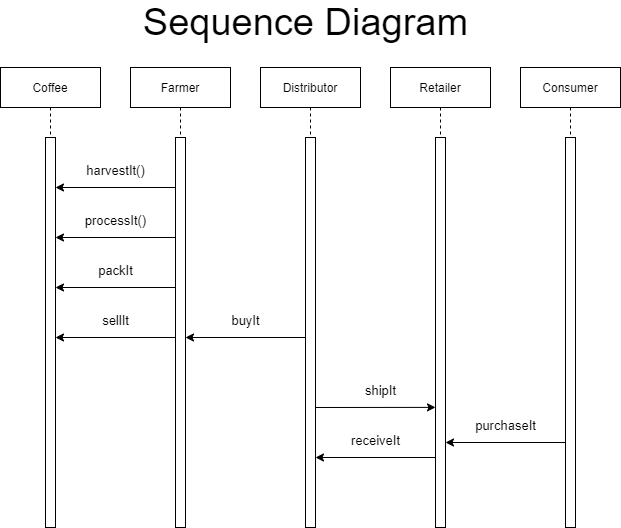

The diagram above was exported from draw.io. Its source (the exported page's mxGraphModel, read from the mxfile embedded in the PNG):
<mxGraphModel dx="1422" dy="737" grid="1" gridSize="10" guides="1" tooltips="1" connect="1" arrows="1" fold="1" page="1" pageScale="1" pageWidth="850" pageHeight="1100" math="0" shadow="0">
  <root>
    <mxCell id="0" />
    <mxCell id="1" parent="0" />
    <mxCell id="2CS54ZnQNw8T0ZAuHm1Y-57" value="&lt;font style=&quot;font-size: 38px&quot;&gt;Sequence Diagram&lt;/font&gt;" style="text;html=1;resizable=0;autosize=1;align=center;verticalAlign=middle;points=[];fillColor=none;strokeColor=none;rounded=0;" parent="1" vertex="1">
      <mxGeometry x="255" y="70" width="340" height="30" as="geometry" />
    </mxCell>
    <mxCell id="2CS54ZnQNw8T0ZAuHm1Y-59" value="" style="endArrow=classic;html=1;rounded=0;fontSize=38;" parent="1" edge="1">
      <mxGeometry width="50" height="50" relative="1" as="geometry">
        <mxPoint x="295" y="250" as="sourcePoint" />
        <mxPoint x="175" y="250" as="targetPoint" />
      </mxGeometry>
    </mxCell>
    <mxCell id="2CS54ZnQNw8T0ZAuHm1Y-60" value="&lt;font style=&quot;line-height: 0.9 ; font-size: 13px&quot;&gt;harvestIt()&lt;/font&gt;" style="text;html=1;resizable=0;autosize=1;align=center;verticalAlign=middle;points=[];fillColor=none;strokeColor=none;rounded=0;fontSize=38;" parent="1" vertex="1">
      <mxGeometry x="200" y="200" width="70" height="50" as="geometry" />
    </mxCell>
    <mxCell id="3Jref0kf6o8eEaX2ltFK-1" value="" style="html=1;points=[];perimeter=orthogonalPerimeter;" parent="1" vertex="1">
      <mxGeometry x="295" y="200" width="10" height="390" as="geometry" />
    </mxCell>
    <mxCell id="3Jref0kf6o8eEaX2ltFK-2" value="Farmer" style="shape=umlLifeline;perimeter=lifelinePerimeter;whiteSpace=wrap;html=1;container=1;collapsible=0;recursiveResize=0;outlineConnect=0;" parent="1" vertex="1">
      <mxGeometry x="250" y="130" width="100" height="70" as="geometry" />
    </mxCell>
    <mxCell id="3Jref0kf6o8eEaX2ltFK-3" value="" style="html=1;points=[];perimeter=orthogonalPerimeter;" parent="1" vertex="1">
      <mxGeometry x="165" y="200" width="10" height="390" as="geometry" />
    </mxCell>
    <mxCell id="3Jref0kf6o8eEaX2ltFK-4" value="Coffee" style="shape=umlLifeline;perimeter=lifelinePerimeter;whiteSpace=wrap;html=1;container=1;collapsible=0;recursiveResize=0;outlineConnect=0;" parent="1" vertex="1">
      <mxGeometry x="120" y="130" width="100" height="70" as="geometry" />
    </mxCell>
    <mxCell id="3Jref0kf6o8eEaX2ltFK-5" value="" style="endArrow=classic;html=1;rounded=0;fontSize=38;" parent="1" edge="1">
      <mxGeometry width="50" height="50" relative="1" as="geometry">
        <mxPoint x="295" y="300" as="sourcePoint" />
        <mxPoint x="175" y="300" as="targetPoint" />
      </mxGeometry>
    </mxCell>
    <mxCell id="3Jref0kf6o8eEaX2ltFK-6" value="&lt;font style=&quot;line-height: 0.9 ; font-size: 13px&quot;&gt;processIt()&lt;/font&gt;" style="text;html=1;resizable=0;autosize=1;align=center;verticalAlign=middle;points=[];fillColor=none;strokeColor=none;rounded=0;fontSize=38;" parent="1" vertex="1">
      <mxGeometry x="195" y="250" width="80" height="50" as="geometry" />
    </mxCell>
    <mxCell id="3Jref0kf6o8eEaX2ltFK-7" value="" style="endArrow=classic;html=1;rounded=0;fontSize=38;" parent="1" edge="1">
      <mxGeometry width="50" height="50" relative="1" as="geometry">
        <mxPoint x="295" y="350" as="sourcePoint" />
        <mxPoint x="175" y="350" as="targetPoint" />
      </mxGeometry>
    </mxCell>
    <mxCell id="3Jref0kf6o8eEaX2ltFK-8" value="&lt;font style=&quot;line-height: 0.9 ; font-size: 13px&quot;&gt;packIt&lt;/font&gt;" style="text;html=1;resizable=0;autosize=1;align=center;verticalAlign=middle;points=[];fillColor=none;strokeColor=none;rounded=0;fontSize=38;" parent="1" vertex="1">
      <mxGeometry x="210" y="300" width="50" height="50" as="geometry" />
    </mxCell>
    <mxCell id="3Jref0kf6o8eEaX2ltFK-9" value="" style="endArrow=classic;html=1;rounded=0;fontSize=38;" parent="1" edge="1">
      <mxGeometry width="50" height="50" relative="1" as="geometry">
        <mxPoint x="295" y="400" as="sourcePoint" />
        <mxPoint x="175" y="400" as="targetPoint" />
      </mxGeometry>
    </mxCell>
    <mxCell id="3Jref0kf6o8eEaX2ltFK-10" value="&lt;font style=&quot;line-height: 0.9 ; font-size: 13px&quot;&gt;sellIt&lt;/font&gt;" style="text;html=1;resizable=0;autosize=1;align=center;verticalAlign=middle;points=[];fillColor=none;strokeColor=none;rounded=0;fontSize=38;" parent="1" vertex="1">
      <mxGeometry x="215" y="350" width="40" height="50" as="geometry" />
    </mxCell>
    <mxCell id="3Jref0kf6o8eEaX2ltFK-11" value="" style="html=1;points=[];perimeter=orthogonalPerimeter;" parent="1" vertex="1">
      <mxGeometry x="425" y="200" width="10" height="390" as="geometry" />
    </mxCell>
    <mxCell id="3Jref0kf6o8eEaX2ltFK-12" value="Distributor" style="shape=umlLifeline;perimeter=lifelinePerimeter;whiteSpace=wrap;html=1;container=1;collapsible=0;recursiveResize=0;outlineConnect=0;" parent="1" vertex="1">
      <mxGeometry x="380" y="130" width="100" height="70" as="geometry" />
    </mxCell>
    <mxCell id="3Jref0kf6o8eEaX2ltFK-13" value="" style="endArrow=classic;html=1;rounded=0;fontSize=38;" parent="1" edge="1">
      <mxGeometry width="50" height="50" relative="1" as="geometry">
        <mxPoint x="425" y="400" as="sourcePoint" />
        <mxPoint x="305" y="400" as="targetPoint" />
      </mxGeometry>
    </mxCell>
    <mxCell id="3Jref0kf6o8eEaX2ltFK-14" value="&lt;font style=&quot;line-height: 0.9 ; font-size: 13px&quot;&gt;buyIt&lt;/font&gt;" style="text;html=1;resizable=0;autosize=1;align=center;verticalAlign=middle;points=[];fillColor=none;strokeColor=none;rounded=0;fontSize=38;" parent="1" vertex="1">
      <mxGeometry x="345" y="350" width="40" height="50" as="geometry" />
    </mxCell>
    <mxCell id="3Jref0kf6o8eEaX2ltFK-15" value="" style="endArrow=classic;html=1;rounded=0;fontSize=38;entryX=0;entryY=0.692;entryDx=0;entryDy=0;entryPerimeter=0;" parent="1" edge="1">
      <mxGeometry width="50" height="50" relative="1" as="geometry">
        <mxPoint x="435" y="470" as="sourcePoint" />
        <mxPoint x="555" y="469.8800000000001" as="targetPoint" />
      </mxGeometry>
    </mxCell>
    <mxCell id="3Jref0kf6o8eEaX2ltFK-16" value="&lt;font style=&quot;line-height: 0.9 ; font-size: 13px&quot;&gt;shipIt&lt;br&gt;&lt;/font&gt;" style="text;html=1;resizable=0;autosize=1;align=center;verticalAlign=middle;points=[];fillColor=none;strokeColor=none;rounded=0;fontSize=38;" parent="1" vertex="1">
      <mxGeometry x="475" y="420" width="50" height="50" as="geometry" />
    </mxCell>
    <mxCell id="3Jref0kf6o8eEaX2ltFK-17" value="" style="html=1;points=[];perimeter=orthogonalPerimeter;" parent="1" vertex="1">
      <mxGeometry x="555" y="200" width="10" height="390" as="geometry" />
    </mxCell>
    <mxCell id="3Jref0kf6o8eEaX2ltFK-18" value="Retailer" style="shape=umlLifeline;perimeter=lifelinePerimeter;whiteSpace=wrap;html=1;container=1;collapsible=0;recursiveResize=0;outlineConnect=0;" parent="1" vertex="1">
      <mxGeometry x="510" y="130" width="100" height="70" as="geometry" />
    </mxCell>
    <mxCell id="3Jref0kf6o8eEaX2ltFK-19" value="" style="endArrow=classic;html=1;rounded=0;fontSize=38;" parent="1" edge="1">
      <mxGeometry width="50" height="50" relative="1" as="geometry">
        <mxPoint x="555" y="520" as="sourcePoint" />
        <mxPoint x="435" y="520" as="targetPoint" />
      </mxGeometry>
    </mxCell>
    <mxCell id="3Jref0kf6o8eEaX2ltFK-20" value="&lt;span style=&quot;font-size: 13px&quot;&gt;receiveIt&lt;/span&gt;" style="text;html=1;resizable=0;autosize=1;align=center;verticalAlign=middle;points=[];fillColor=none;strokeColor=none;rounded=0;fontSize=38;" parent="1" vertex="1">
      <mxGeometry x="465" y="465" width="60" height="60" as="geometry" />
    </mxCell>
    <mxCell id="3Jref0kf6o8eEaX2ltFK-21" value="" style="html=1;points=[];perimeter=orthogonalPerimeter;" parent="1" vertex="1">
      <mxGeometry x="685" y="200" width="10" height="390" as="geometry" />
    </mxCell>
    <mxCell id="3Jref0kf6o8eEaX2ltFK-22" value="Consumer" style="shape=umlLifeline;perimeter=lifelinePerimeter;whiteSpace=wrap;html=1;container=1;collapsible=0;recursiveResize=0;outlineConnect=0;" parent="1" vertex="1">
      <mxGeometry x="640" y="130" width="100" height="70" as="geometry" />
    </mxCell>
    <mxCell id="3Jref0kf6o8eEaX2ltFK-23" value="" style="endArrow=classic;html=1;rounded=0;fontSize=38;" parent="1" edge="1">
      <mxGeometry width="50" height="50" relative="1" as="geometry">
        <mxPoint x="685" y="505" as="sourcePoint" />
        <mxPoint x="565" y="505" as="targetPoint" />
      </mxGeometry>
    </mxCell>
    <mxCell id="3Jref0kf6o8eEaX2ltFK-24" value="&lt;span style=&quot;font-size: 13px&quot;&gt;purchaseIt&lt;/span&gt;" style="text;html=1;resizable=0;autosize=1;align=center;verticalAlign=middle;points=[];fillColor=none;strokeColor=none;rounded=0;fontSize=38;" parent="1" vertex="1">
      <mxGeometry x="585" y="450" width="80" height="60" as="geometry" />
    </mxCell>
  </root>
</mxGraphModel>